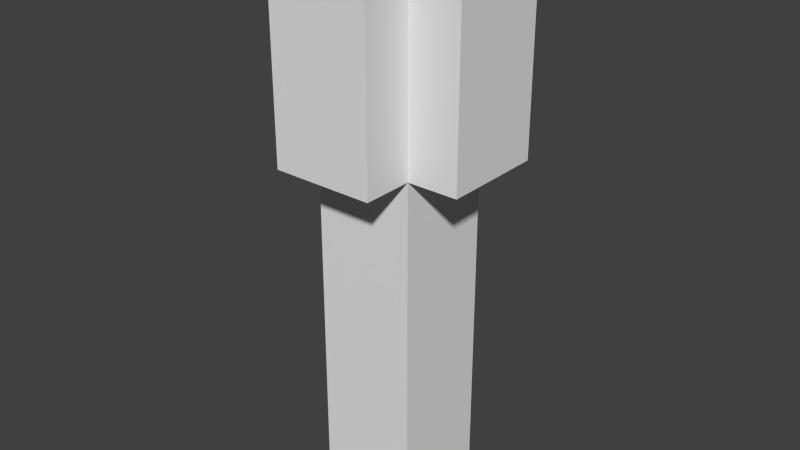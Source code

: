 # Source: torch.blend  (saved by Blender 2.67.0; exported with 4.5.12 LTS)
import bpy
from mathutils import Matrix  # noqa: F401  (used for matrix-valued properties, if any)

bpy.ops.wm.read_factory_settings(use_empty=True)
scene = bpy.context.scene
scene.name = 'Scene'

# ---- collections
col_collection_1 = bpy.data.collections.new('Collection 1'); scene.collection.children.link(col_collection_1)

# ---- materials (node trees are filled in below, after node groups)
mat_material = bpy.data.materials.new('Material')
mat_material.alpha_threshold = 0.0
mat_material.use_transparent_shadow = False
mat_material.roughness = 0.5
mat_material.line_color = (0.0, 0.0, 0.0, 1.0)

# ---- material node trees

# ---- world
world_world = bpy.data.worlds.new('World'); scene.world = world_world
world_world.color = (0.05088, 0.05088, 0.05088)
world_world.use_sun_shadow = False
world_world.sun_shadow_jitter_overblur = 0.0
world_world.cycles.sampling_method = 'MANUAL'
world_world.cycles.sample_map_resolution = 256

# ---- meshes
me_glow2 = bpy.data.meshes.new('glow2')
me_glow2.from_pydata([(-1.0, -1.0, -0.125), (-1.0, 1.0, -0.125), (1.0, 1.0, -0.125), (1.0, -1.0, -0.125), (-2.0, -2.0, 0.375), (-2.0, 2.0, 0.375), (2.0, 2.0, 0.375), (2.0, -2.0, 0.375), (-2.0, 2.0, -0.125), (-2.0, -2.0, -0.125), (2.0, 2.0, -0.125), (2.0, -2.0, -0.125)], [], [(9, 8, 1, 0), (8, 10, 2, 1), (10, 11, 3, 2), (11, 9, 0, 3), (0, 1, 2, 3), (7, 6, 5, 4), (4, 5, 8, 9), (5, 6, 10, 8), (6, 7, 11, 10), (7, 4, 9, 11)])
_uv = me_glow2.uv_layers.new(name='UVMap')
_uv.uv.foreach_set('vector', [0.0, 0.75, 0.25, 0.75, 0.25, 1.0, 0.0, 1.0, 0.25, 1.0, 0.0, 1.0, 0.0, 0.75, 0.25, 1.0, 0.0, 0.75, 0.25, 0.75, 0.25, 1.0, 0.0, 1.0, 0.25, 0.75, 0.0, 0.75, 0.0, 0.75, 0.25, 0.75, 0.0, 0.75, 0.25, 1.0, 0.25, 1.0, 0.0, 1.0, 0.0, 0.75, 0.25, 0.75, 0.25, 1.0, 0.0, 1.0, 0.0, 0.75, 0.25, 0.75, 0.25, 1.0, 0.0, 1.0, 0.375, 0.4375, 0.625, 0.4375, 0.625, 0.6875, 0.375, 0.6875, 0.0, 0.75, 0.25, 0.75, 0.25, 1.0, 0.0, 1.0, 0.375, 0.4375, 0.625, 0.4375, 0.625, 0.6875, 0.375, 0.6875])
me_glow2.materials.append(mat_material)
me_glow2.use_remesh_preserve_volume = False
me_glow2.use_remesh_preserve_attributes = False
me_glow2.use_mirror_vertex_groups = False
me_glow2.update()
me_glow1 = bpy.data.meshes.new('glow1')
me_glow1.from_pydata([(-1.0, -1.0, -0.125), (-1.0, 1.0, -0.125), (1.0, 1.0, -0.125), (1.0, -1.0, -0.125), (-2.0, -2.0, 0.375), (-2.0, 2.0, 0.375), (2.0, 2.0, 0.375), (2.0, -2.0, 0.375), (-2.0, 2.0, -0.125), (-2.0, -2.0, -0.125), (2.0, 2.0, -0.125), (2.0, -2.0, -0.125)], [], [(9, 8, 1, 0), (8, 10, 2, 1), (10, 11, 3, 2), (11, 9, 0, 3), (0, 1, 2, 3), (7, 6, 5, 4), (4, 5, 8, 9), (5, 6, 10, 8), (6, 7, 11, 10), (7, 4, 9, 11)])
_uv = me_glow1.uv_layers.new(name='UVMap')
_uv.uv.foreach_set('vector', [0.0, 0.875, 0.125, 0.875, 0.125, 1.0, 0.0, 1.0, 0.125, 1.0, 0.0, 1.0, 0.0, 0.875, 0.125, 1.0, 0.0, 0.875, 0.125, 0.875, 0.125, 1.0, 0.0, 1.0, 0.125, 0.875, 0.0, 0.875, 0.0, 0.875, 0.125, 0.875, 0.0, 0.875, 0.125, 1.0, 0.125, 1.0, 0.0, 1.0, 0.0, 0.875, 0.125, 0.875, 0.125, 1.0, 0.0, 1.0, 0.375, 0.4375, 0.625, 0.4375, 0.625, 0.6875, 0.375, 0.6875, 0.0, 0.875, 0.125, 0.875, 0.125, 1.0, 0.0, 1.0, 0.375, 0.4375, 0.625, 0.4375, 0.625, 0.6875, 0.375, 0.6875, 0.0, 0.875, 0.125, 0.875, 0.125, 1.0, 0.0, 1.0])
me_glow1.materials.append(mat_material)
me_glow1.use_remesh_preserve_volume = False
me_glow1.use_remesh_preserve_attributes = False
me_glow1.use_mirror_vertex_groups = False
me_glow1.update()
me_torch = bpy.data.meshes.new('torch')
me_torch.from_pydata([(-1.0, -1.0, -1.0), (-1.0, 1.0, -1.0), (1.0, 1.0, -1.0), (1.0, -1.0, -1.0), (-1.0, -1.0, 0.25), (-1.0, 1.0, 0.25), (1.0, 1.0, 0.25), (1.0, -1.0, 0.25), (-1.0, 1.0, -5.96e-08), (-1.0, -1.0, -5.96e-08), (1.0, 1.0, -5.96e-08), (1.0, -1.0, -5.96e-08)], [], [(9, 8, 1, 0), (8, 10, 2, 1), (10, 11, 3, 2), (11, 9, 0, 3), (0, 1, 2, 3), (7, 6, 5, 4), (4, 5, 8, 9), (5, 6, 10, 8), (6, 7, 11, 10), (7, 4, 9, 11)])
_uv = me_torch.uv_layers.new(name='UVMap')
_uv.uv.foreach_set('vector', [0.4375, 0.0, 0.5625, 0.0, 0.5625, 0.5, 0.4375, 0.5, 0.5625, 0.5, 0.4375, 0.5, 0.4375, 0.0, 0.5625, 0.0, 0.4375, 0.0, 0.5625, 0.0, 0.5625, 0.5, 0.4375, 0.5, 0.5625, 0.5, 0.4375, 0.5, 0.4375, 0.0, 0.5625, 0.0, 0.4375, 0.0, 0.5625, 0.0, 0.5625, 0.125, 0.4375, 0.125, 0.4375, 0.5, 0.5625, 0.5, 0.5625, 0.625, 0.4375, 0.625, 0.4375, 0.5, 0.5625, 0.5, 0.5625, 0.625, 0.4375, 0.625, 0.4375, 0.5, 0.5625, 0.5, 0.5625, 0.625, 0.4375, 0.625, 0.4375, 0.5, 0.5625, 0.5, 0.5625, 0.625, 0.4375, 0.625, 0.4375, 0.5, 0.5625, 0.5, 0.5625, 0.625, 0.4375, 0.625])
me_torch.materials.append(mat_material)
me_torch.use_remesh_preserve_volume = False
me_torch.use_remesh_preserve_attributes = False
me_torch.use_mirror_vertex_groups = False
me_torch.update()

# ---- objects
ob_glow2 = bpy.data.objects.new('glow2', me_glow2)
ob_glow1 = bpy.data.objects.new('glow1', me_glow1)
ob_torch = bpy.data.objects.new('torch', me_torch)

# ---- transforms, parenting, visibility, modifiers, constraints
ob_glow2.location = (0.0, 0.0, 0.375)
ob_glow2.scale = (0.04688, 0.02345, 0.375)
ob_glow2.lock_scale = (False, False, True)
ob_glow2.lineart.crease_threshold = 0.0
ob_glow1.location = (0.0, 0.0, 0.375)
ob_glow1.scale = (0.02345, 0.04688, 0.375)
ob_glow1.lock_scale = (False, False, True)
ob_glow1.lineart.crease_threshold = 0.0
ob_torch.location = (0.0, 0.0, 0.375)
ob_torch.scale = (0.04688, 0.04688, 0.375)
ob_torch.lineart.crease_threshold = 0.0

# ---- collection membership
col_collection_1.objects.link(ob_glow2)
col_collection_1.objects.link(ob_glow1)
col_collection_1.objects.link(ob_torch)

# ---- scene / render settings (as saved in the file)
scene.frame_start = 1; scene.frame_end = 250; scene.frame_set(1)
scene.render.engine = 'BLENDER_EEVEE_NEXT'
scene.render.image_settings.color_mode = 'RGB'
scene.render.image_settings.compression = 90
scene.render.resolution_percentage = 50
scene.render.dither_intensity = 0.0
scene.cycles.use_denoising = False
scene.cycles.samples = 10
scene.cycles.sampling_pattern = 'TABULATED_SOBOL'
scene.cycles.light_sampling_threshold = 0.0
scene.cycles.use_adaptive_sampling = False
scene.cycles.use_light_tree = False
scene.cycles.blur_glossy = 0.0
scene.cycles.volume_bounces = 1
scene.cycles.pixel_filter_type = 'GAUSSIAN'
scene.cycles.sample_clamp_indirect = 0.0
scene.view_settings.view_transform = 'Standard'
bpy.context.view_layer.update()

# ---- added for rendering (the .blend has no active camera and no usable light): camera, sun
cam_auto = bpy.data.cameras.new('AutoCamera')
cam_auto.lens = 50.0
cam_auto.sensor_width = 36.0
cam_auto.clip_end = 1000.0
ob_auto_camera = bpy.data.objects.new('AutoCamera', cam_auto)
scene.collection.objects.link(ob_auto_camera)
ob_auto_camera.location = (0.536456, -0.643747, 0.686977)
ob_auto_camera.rotation_euler = (1.09748, -7.21219e-08, 0.694738)
scene.camera = ob_auto_camera
light_auto_sun = bpy.data.lights.new('AutoSun', 'SUN')
light_auto_sun.energy = 3.0
light_auto_sun.angle = 0.0523599
ob_auto_sun = bpy.data.objects.new('AutoSun', light_auto_sun)
scene.collection.objects.link(ob_auto_sun)
ob_auto_sun.rotation_euler = (0.872665, 0.174533, 0.523599)
bpy.context.view_layer.update()
